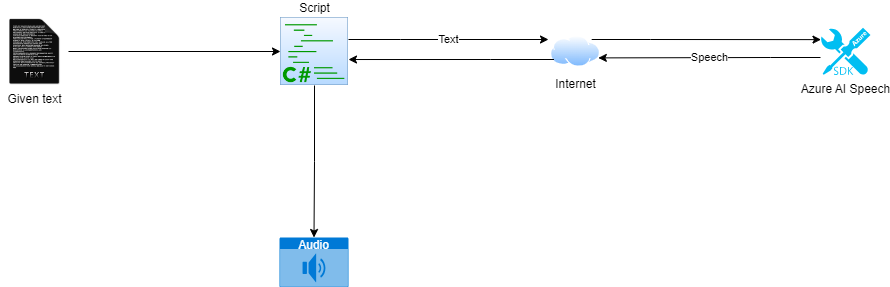

The diagram above was exported from draw.io. Its source (the exported page's mxGraphModel, read from the mxfile embedded in the PNG):
<mxGraphModel dx="1434" dy="738" grid="1" gridSize="10" guides="1" tooltips="1" connect="1" arrows="1" fold="1" page="1" pageScale="1" pageWidth="1169" pageHeight="1654" math="0" shadow="0">
  <root>
    <mxCell id="0" />
    <mxCell id="1" parent="0" />
    <mxCell id="Z1-cuGSPNxy46G31O-on-10" style="edgeStyle=orthogonalEdgeStyle;rounded=0;orthogonalLoop=1;jettySize=auto;html=1;entryX=0;entryY=0.5;entryDx=0;entryDy=0;" edge="1" parent="1" source="Z1-cuGSPNxy46G31O-on-1" target="Z1-cuGSPNxy46G31O-on-2">
      <mxGeometry relative="1" as="geometry" />
    </mxCell>
    <mxCell id="Z1-cuGSPNxy46G31O-on-1" value="Given text" style="shape=image;html=1;verticalAlign=top;verticalLabelPosition=bottom;labelBackgroundColor=#ffffff;imageAspect=0;aspect=fixed;image=https://cdn0.iconfinder.com/data/icons/filesco/128/4.png" vertex="1" parent="1">
      <mxGeometry x="100" y="310" width="68" height="68" as="geometry" />
    </mxCell>
    <mxCell id="Z1-cuGSPNxy46G31O-on-3" value="Internet" style="image;aspect=fixed;perimeter=ellipsePerimeter;html=1;align=center;shadow=0;dashed=0;spacingTop=3;image=img/lib/active_directory/internet_cloud.svg;" vertex="1" parent="1">
      <mxGeometry x="650" y="328.25" width="50" height="31.5" as="geometry" />
    </mxCell>
    <mxCell id="Z1-cuGSPNxy46G31O-on-14" value="Speech" style="edgeStyle=orthogonalEdgeStyle;rounded=0;orthogonalLoop=1;jettySize=auto;html=1;entryX=1;entryY=0.75;entryDx=0;entryDy=0;" edge="1" parent="1" source="Z1-cuGSPNxy46G31O-on-4" target="Z1-cuGSPNxy46G31O-on-3">
      <mxGeometry relative="1" as="geometry">
        <Array as="points">
          <mxPoint x="870" y="350" />
          <mxPoint x="870" y="350" />
        </Array>
      </mxGeometry>
    </mxCell>
    <mxCell id="Z1-cuGSPNxy46G31O-on-4" value="Azure AI Speech" style="verticalLabelPosition=bottom;html=1;verticalAlign=top;align=center;strokeColor=none;fillColor=#00BEF2;shape=mxgraph.azure.azure_sdk;" vertex="1" parent="1">
      <mxGeometry x="920" y="320.25" width="50" height="47.5" as="geometry" />
    </mxCell>
    <mxCell id="Z1-cuGSPNxy46G31O-on-5" value="Audio" style="html=1;whiteSpace=wrap;strokeColor=none;fillColor=#0079D6;labelPosition=center;verticalLabelPosition=middle;verticalAlign=top;align=center;fontSize=12;outlineConnect=0;spacingTop=-6;fontColor=#FFFFFF;sketch=0;shape=mxgraph.sitemap.audio;" vertex="1" parent="1">
      <mxGeometry x="379" y="530" width="69" height="50" as="geometry" />
    </mxCell>
    <mxCell id="Z1-cuGSPNxy46G31O-on-11" style="edgeStyle=orthogonalEdgeStyle;rounded=0;orthogonalLoop=1;jettySize=auto;html=1;entryX=0.5;entryY=0;entryDx=0;entryDy=0;entryPerimeter=0;verticalAlign=bottom;labelPosition=center;verticalLabelPosition=top;align=center;" edge="1" parent="1" source="Z1-cuGSPNxy46G31O-on-2" target="Z1-cuGSPNxy46G31O-on-5">
      <mxGeometry relative="1" as="geometry" />
    </mxCell>
    <mxCell id="Z1-cuGSPNxy46G31O-on-12" value="Text" style="edgeStyle=orthogonalEdgeStyle;rounded=0;orthogonalLoop=1;jettySize=auto;html=1;entryX=-0.04;entryY=0.119;entryDx=0;entryDy=0;entryPerimeter=0;" edge="1" parent="1" source="Z1-cuGSPNxy46G31O-on-2" target="Z1-cuGSPNxy46G31O-on-3">
      <mxGeometry relative="1" as="geometry">
        <Array as="points">
          <mxPoint x="500" y="332" />
          <mxPoint x="500" y="332" />
        </Array>
      </mxGeometry>
    </mxCell>
    <mxCell id="Z1-cuGSPNxy46G31O-on-13" style="edgeStyle=orthogonalEdgeStyle;rounded=0;orthogonalLoop=1;jettySize=auto;html=1;entryX=0.01;entryY=0.25;entryDx=0;entryDy=0;entryPerimeter=0;" edge="1" parent="1" source="Z1-cuGSPNxy46G31O-on-3" target="Z1-cuGSPNxy46G31O-on-4">
      <mxGeometry relative="1" as="geometry">
        <Array as="points">
          <mxPoint x="750" y="332" />
          <mxPoint x="750" y="332" />
        </Array>
      </mxGeometry>
    </mxCell>
    <mxCell id="Z1-cuGSPNxy46G31O-on-15" style="edgeStyle=orthogonalEdgeStyle;rounded=0;orthogonalLoop=1;jettySize=auto;html=1;entryX=1;entryY=0.618;entryDx=0;entryDy=0;entryPerimeter=0;" edge="1" parent="1" source="Z1-cuGSPNxy46G31O-on-3" target="Z1-cuGSPNxy46G31O-on-2">
      <mxGeometry relative="1" as="geometry">
        <Array as="points">
          <mxPoint x="590" y="352" />
          <mxPoint x="590" y="352" />
        </Array>
      </mxGeometry>
    </mxCell>
    <mxCell id="Z1-cuGSPNxy46G31O-on-2" value="Script" style="shape=image;html=1;verticalAlign=bottom;verticalLabelPosition=top;labelBackgroundColor=#ffffff;imageAspect=0;aspect=fixed;image=https://cdn0.iconfinder.com/data/icons/icocentre-free-icons/152/f-code-c-sharp_128-128.png;labelPosition=center;align=center;" vertex="1" parent="1">
      <mxGeometry x="380" y="310" width="68" height="68" as="geometry" />
    </mxCell>
  </root>
</mxGraphModel>